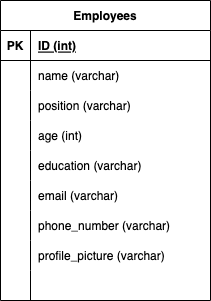

The diagram above was exported from draw.io. Its source (the exported page's mxGraphModel, read from the mxfile embedded in the PNG):
<mxGraphModel dx="1146" dy="446" grid="1" gridSize="10" guides="1" tooltips="1" connect="1" arrows="1" fold="1" page="1" pageScale="1" pageWidth="850" pageHeight="1100" math="0" shadow="0">
  <root>
    <mxCell id="xS918rLeSZ1e-xuzsB-E-0" />
    <mxCell id="xS918rLeSZ1e-xuzsB-E-1" parent="xS918rLeSZ1e-xuzsB-E-0" />
    <mxCell id="xS918rLeSZ1e-xuzsB-E-2" value="Employees" style="shape=table;startSize=30;container=1;collapsible=1;childLayout=tableLayout;fixedRows=1;rowLines=0;fontStyle=1;align=center;resizeLast=1;" vertex="1" parent="xS918rLeSZ1e-xuzsB-E-1">
      <mxGeometry x="440" y="100" width="210" height="300" as="geometry" />
    </mxCell>
    <mxCell id="xS918rLeSZ1e-xuzsB-E-3" value="" style="shape=tableRow;horizontal=0;startSize=0;swimlaneHead=0;swimlaneBody=0;fillColor=none;collapsible=0;dropTarget=0;points=[[0,0.5],[1,0.5]];portConstraint=eastwest;top=0;left=0;right=0;bottom=1;" vertex="1" parent="xS918rLeSZ1e-xuzsB-E-2">
      <mxGeometry y="30" width="210" height="30" as="geometry" />
    </mxCell>
    <mxCell id="xS918rLeSZ1e-xuzsB-E-4" value="PK" style="shape=partialRectangle;connectable=0;fillColor=none;top=0;left=0;bottom=0;right=0;fontStyle=1;overflow=hidden;" vertex="1" parent="xS918rLeSZ1e-xuzsB-E-3">
      <mxGeometry width="30" height="30" as="geometry">
        <mxRectangle width="30" height="30" as="alternateBounds" />
      </mxGeometry>
    </mxCell>
    <mxCell id="xS918rLeSZ1e-xuzsB-E-5" value="ID (int)" style="shape=partialRectangle;connectable=0;fillColor=none;top=0;left=0;bottom=0;right=0;align=left;spacingLeft=6;fontStyle=5;overflow=hidden;" vertex="1" parent="xS918rLeSZ1e-xuzsB-E-3">
      <mxGeometry x="30" width="180" height="30" as="geometry">
        <mxRectangle width="180" height="30" as="alternateBounds" />
      </mxGeometry>
    </mxCell>
    <mxCell id="xS918rLeSZ1e-xuzsB-E-6" value="" style="shape=tableRow;horizontal=0;startSize=0;swimlaneHead=0;swimlaneBody=0;fillColor=none;collapsible=0;dropTarget=0;points=[[0,0.5],[1,0.5]];portConstraint=eastwest;top=0;left=0;right=0;bottom=0;" vertex="1" parent="xS918rLeSZ1e-xuzsB-E-2">
      <mxGeometry y="60" width="210" height="30" as="geometry" />
    </mxCell>
    <mxCell id="xS918rLeSZ1e-xuzsB-E-7" value="" style="shape=partialRectangle;connectable=0;fillColor=none;top=0;left=0;bottom=0;right=0;editable=1;overflow=hidden;" vertex="1" parent="xS918rLeSZ1e-xuzsB-E-6">
      <mxGeometry width="30" height="30" as="geometry">
        <mxRectangle width="30" height="30" as="alternateBounds" />
      </mxGeometry>
    </mxCell>
    <mxCell id="xS918rLeSZ1e-xuzsB-E-8" value="name (varchar)" style="shape=partialRectangle;connectable=0;fillColor=none;top=0;left=0;bottom=0;right=0;align=left;spacingLeft=6;overflow=hidden;" vertex="1" parent="xS918rLeSZ1e-xuzsB-E-6">
      <mxGeometry x="30" width="180" height="30" as="geometry">
        <mxRectangle width="180" height="30" as="alternateBounds" />
      </mxGeometry>
    </mxCell>
    <mxCell id="xS918rLeSZ1e-xuzsB-E-9" value="" style="shape=tableRow;horizontal=0;startSize=0;swimlaneHead=0;swimlaneBody=0;fillColor=none;collapsible=0;dropTarget=0;points=[[0,0.5],[1,0.5]];portConstraint=eastwest;top=0;left=0;right=0;bottom=0;" vertex="1" parent="xS918rLeSZ1e-xuzsB-E-2">
      <mxGeometry y="90" width="210" height="30" as="geometry" />
    </mxCell>
    <mxCell id="xS918rLeSZ1e-xuzsB-E-10" value="" style="shape=partialRectangle;connectable=0;fillColor=none;top=0;left=0;bottom=0;right=0;editable=1;overflow=hidden;" vertex="1" parent="xS918rLeSZ1e-xuzsB-E-9">
      <mxGeometry width="30" height="30" as="geometry">
        <mxRectangle width="30" height="30" as="alternateBounds" />
      </mxGeometry>
    </mxCell>
    <mxCell id="xS918rLeSZ1e-xuzsB-E-11" value="position (varchar)" style="shape=partialRectangle;connectable=0;fillColor=none;top=0;left=0;bottom=0;right=0;align=left;spacingLeft=6;overflow=hidden;" vertex="1" parent="xS918rLeSZ1e-xuzsB-E-9">
      <mxGeometry x="30" width="180" height="30" as="geometry">
        <mxRectangle width="180" height="30" as="alternateBounds" />
      </mxGeometry>
    </mxCell>
    <mxCell id="xS918rLeSZ1e-xuzsB-E-24" value="" style="shape=tableRow;horizontal=0;startSize=0;swimlaneHead=0;swimlaneBody=0;fillColor=none;collapsible=0;dropTarget=0;points=[[0,0.5],[1,0.5]];portConstraint=eastwest;top=0;left=0;right=0;bottom=0;" vertex="1" parent="xS918rLeSZ1e-xuzsB-E-2">
      <mxGeometry y="120" width="210" height="30" as="geometry" />
    </mxCell>
    <mxCell id="xS918rLeSZ1e-xuzsB-E-25" value="" style="shape=partialRectangle;connectable=0;fillColor=none;top=0;left=0;bottom=0;right=0;editable=1;overflow=hidden;" vertex="1" parent="xS918rLeSZ1e-xuzsB-E-24">
      <mxGeometry width="30" height="30" as="geometry">
        <mxRectangle width="30" height="30" as="alternateBounds" />
      </mxGeometry>
    </mxCell>
    <mxCell id="xS918rLeSZ1e-xuzsB-E-26" value="age (int)" style="shape=partialRectangle;connectable=0;fillColor=none;top=0;left=0;bottom=0;right=0;align=left;spacingLeft=6;overflow=hidden;" vertex="1" parent="xS918rLeSZ1e-xuzsB-E-24">
      <mxGeometry x="30" width="180" height="30" as="geometry">
        <mxRectangle width="180" height="30" as="alternateBounds" />
      </mxGeometry>
    </mxCell>
    <mxCell id="xS918rLeSZ1e-xuzsB-E-12" value="" style="shape=tableRow;horizontal=0;startSize=0;swimlaneHead=0;swimlaneBody=0;fillColor=none;collapsible=0;dropTarget=0;points=[[0,0.5],[1,0.5]];portConstraint=eastwest;top=0;left=0;right=0;bottom=0;" vertex="1" parent="xS918rLeSZ1e-xuzsB-E-2">
      <mxGeometry y="150" width="210" height="30" as="geometry" />
    </mxCell>
    <mxCell id="xS918rLeSZ1e-xuzsB-E-13" value="" style="shape=partialRectangle;connectable=0;fillColor=none;top=0;left=0;bottom=0;right=0;editable=1;overflow=hidden;" vertex="1" parent="xS918rLeSZ1e-xuzsB-E-12">
      <mxGeometry width="30" height="30" as="geometry">
        <mxRectangle width="30" height="30" as="alternateBounds" />
      </mxGeometry>
    </mxCell>
    <mxCell id="xS918rLeSZ1e-xuzsB-E-14" value="education (varchar)" style="shape=partialRectangle;connectable=0;fillColor=none;top=0;left=0;bottom=0;right=0;align=left;spacingLeft=6;overflow=hidden;" vertex="1" parent="xS918rLeSZ1e-xuzsB-E-12">
      <mxGeometry x="30" width="180" height="30" as="geometry">
        <mxRectangle width="180" height="30" as="alternateBounds" />
      </mxGeometry>
    </mxCell>
    <mxCell id="xS918rLeSZ1e-xuzsB-E-15" value="" style="shape=tableRow;horizontal=0;startSize=0;swimlaneHead=0;swimlaneBody=0;fillColor=none;collapsible=0;dropTarget=0;points=[[0,0.5],[1,0.5]];portConstraint=eastwest;top=0;left=0;right=0;bottom=0;" vertex="1" parent="xS918rLeSZ1e-xuzsB-E-2">
      <mxGeometry y="180" width="210" height="30" as="geometry" />
    </mxCell>
    <mxCell id="xS918rLeSZ1e-xuzsB-E-16" value="" style="shape=partialRectangle;connectable=0;fillColor=none;top=0;left=0;bottom=0;right=0;editable=1;overflow=hidden;" vertex="1" parent="xS918rLeSZ1e-xuzsB-E-15">
      <mxGeometry width="30" height="30" as="geometry">
        <mxRectangle width="30" height="30" as="alternateBounds" />
      </mxGeometry>
    </mxCell>
    <mxCell id="xS918rLeSZ1e-xuzsB-E-17" value="email (varchar)" style="shape=partialRectangle;connectable=0;fillColor=none;top=0;left=0;bottom=0;right=0;align=left;spacingLeft=6;overflow=hidden;" vertex="1" parent="xS918rLeSZ1e-xuzsB-E-15">
      <mxGeometry x="30" width="180" height="30" as="geometry">
        <mxRectangle width="180" height="30" as="alternateBounds" />
      </mxGeometry>
    </mxCell>
    <mxCell id="xS918rLeSZ1e-xuzsB-E-18" value="" style="shape=tableRow;horizontal=0;startSize=0;swimlaneHead=0;swimlaneBody=0;fillColor=none;collapsible=0;dropTarget=0;points=[[0,0.5],[1,0.5]];portConstraint=eastwest;top=0;left=0;right=0;bottom=0;" vertex="1" parent="xS918rLeSZ1e-xuzsB-E-2">
      <mxGeometry y="210" width="210" height="30" as="geometry" />
    </mxCell>
    <mxCell id="xS918rLeSZ1e-xuzsB-E-19" value="" style="shape=partialRectangle;connectable=0;fillColor=none;top=0;left=0;bottom=0;right=0;editable=1;overflow=hidden;" vertex="1" parent="xS918rLeSZ1e-xuzsB-E-18">
      <mxGeometry width="30" height="30" as="geometry">
        <mxRectangle width="30" height="30" as="alternateBounds" />
      </mxGeometry>
    </mxCell>
    <mxCell id="xS918rLeSZ1e-xuzsB-E-20" value="phone_number (varchar)" style="shape=partialRectangle;connectable=0;fillColor=none;top=0;left=0;bottom=0;right=0;align=left;spacingLeft=6;overflow=hidden;" vertex="1" parent="xS918rLeSZ1e-xuzsB-E-18">
      <mxGeometry x="30" width="180" height="30" as="geometry">
        <mxRectangle width="180" height="30" as="alternateBounds" />
      </mxGeometry>
    </mxCell>
    <mxCell id="xS918rLeSZ1e-xuzsB-E-21" value="" style="shape=tableRow;horizontal=0;startSize=0;swimlaneHead=0;swimlaneBody=0;fillColor=none;collapsible=0;dropTarget=0;points=[[0,0.5],[1,0.5]];portConstraint=eastwest;top=0;left=0;right=0;bottom=0;" vertex="1" parent="xS918rLeSZ1e-xuzsB-E-2">
      <mxGeometry y="240" width="210" height="30" as="geometry" />
    </mxCell>
    <mxCell id="xS918rLeSZ1e-xuzsB-E-22" value="" style="shape=partialRectangle;connectable=0;fillColor=none;top=0;left=0;bottom=0;right=0;editable=1;overflow=hidden;" vertex="1" parent="xS918rLeSZ1e-xuzsB-E-21">
      <mxGeometry width="30" height="30" as="geometry">
        <mxRectangle width="30" height="30" as="alternateBounds" />
      </mxGeometry>
    </mxCell>
    <mxCell id="xS918rLeSZ1e-xuzsB-E-23" value="profile_picture (varchar)" style="shape=partialRectangle;connectable=0;fillColor=none;top=0;left=0;bottom=0;right=0;align=left;spacingLeft=6;overflow=hidden;" vertex="1" parent="xS918rLeSZ1e-xuzsB-E-21">
      <mxGeometry x="30" width="180" height="30" as="geometry">
        <mxRectangle width="180" height="30" as="alternateBounds" />
      </mxGeometry>
    </mxCell>
    <mxCell id="xS918rLeSZ1e-xuzsB-E-27" value="" style="shape=tableRow;horizontal=0;startSize=0;swimlaneHead=0;swimlaneBody=0;fillColor=none;collapsible=0;dropTarget=0;points=[[0,0.5],[1,0.5]];portConstraint=eastwest;top=0;left=0;right=0;bottom=0;" vertex="1" parent="xS918rLeSZ1e-xuzsB-E-2">
      <mxGeometry y="270" width="210" height="30" as="geometry" />
    </mxCell>
    <mxCell id="xS918rLeSZ1e-xuzsB-E-28" value="" style="shape=partialRectangle;connectable=0;fillColor=none;top=0;left=0;bottom=0;right=0;editable=1;overflow=hidden;" vertex="1" parent="xS918rLeSZ1e-xuzsB-E-27">
      <mxGeometry width="30" height="30" as="geometry">
        <mxRectangle width="30" height="30" as="alternateBounds" />
      </mxGeometry>
    </mxCell>
    <mxCell id="xS918rLeSZ1e-xuzsB-E-29" value="" style="shape=partialRectangle;connectable=0;fillColor=none;top=0;left=0;bottom=0;right=0;align=left;spacingLeft=6;overflow=hidden;" vertex="1" parent="xS918rLeSZ1e-xuzsB-E-27">
      <mxGeometry x="30" width="180" height="30" as="geometry">
        <mxRectangle width="180" height="30" as="alternateBounds" />
      </mxGeometry>
    </mxCell>
  </root>
</mxGraphModel>